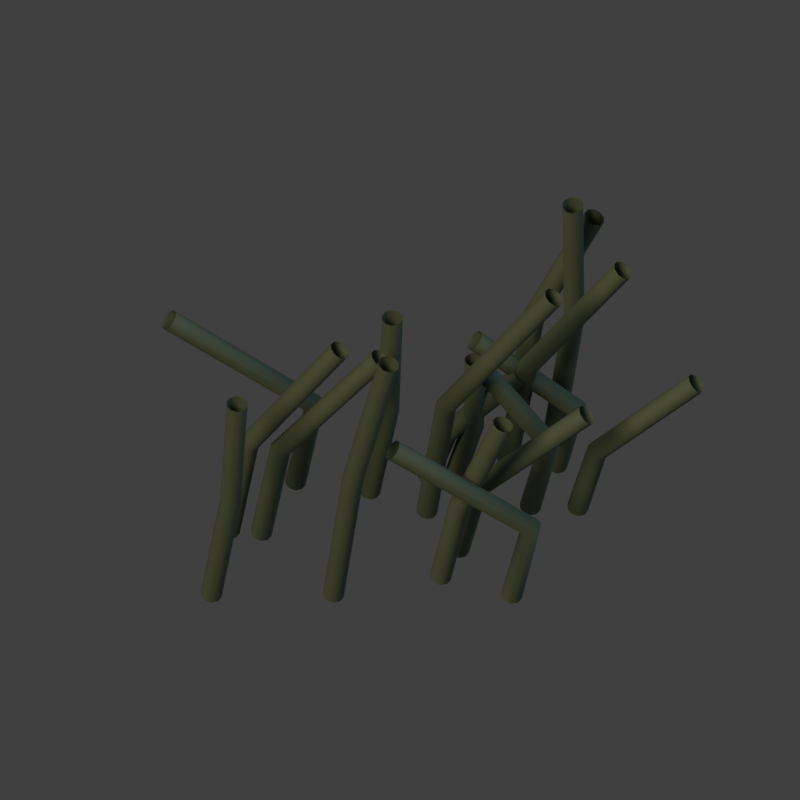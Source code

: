 # Source: props_grass_c.blend  (saved by Blender 5.2.45; exported with 4.5.12 LTS)
import bpy
from mathutils import Matrix  # noqa: F401  (used for matrix-valued properties, if any)

bpy.ops.wm.read_factory_settings(use_empty=True)
scene = bpy.context.scene
scene.name = 'Scene'

# ---- collections
col_collection = bpy.data.collections.new('Collection'); scene.collection.children.link(col_collection)

# ---- materials (node trees are filled in below, after node groups)
mat_moss = bpy.data.materials.new('Moss')

# ---- material node trees
mat_moss.use_nodes = True; mat_moss.node_tree.nodes.clear()
_N = mat_moss.node_tree.nodes; _L = mat_moss.node_tree.links
n0 = _N.new('ShaderNodeBsdfPrincipled'); n0.name = 'beauty'; n0.location = (-200, 100)
n0.inputs[0].default_value = (0.08022, 0.1119, 0.0648, 1.0)
n0.inputs[2].default_value = 0.76
n0.inputs[10].default_value = 0.005
n0.inputs[27].default_value = (0.08022, 0.1119, 0.0648, 1.0)
n1 = _N.new('ShaderNodeOutputMaterial'); n1.name = 'Material Output'; n1.location = (200, 100)
n2 = _N.new('ShaderNodeNewGeometry'); n2.name = 'Geometry'; n2.location = (0, 0)
n3 = _N.new('ShaderNodeVectorTransform'); n3.name = 'Vector Transform'; n3.location = (0, 0)
n3.vector_type = 'NORMAL'
n3.convert_to = 'CAMERA'
n4 = _N.new('ShaderNodeVectorMath'); n4.name = 'Vector Math'; n4.location = (0, 0)
n4.operation = 'MULTIPLY'
n4.inputs[1].default_value = (0.5, 0.5, -0.5)
n5 = _N.new('ShaderNodeVectorMath'); n5.name = 'Vector Math.001'; n5.location = (0, 0)
n5.inputs[1].default_value = (0.5, 0.5, 0.5)
n6 = _N.new('ShaderNodeEmission'); n6.name = 'normal'; n6.location = (0, 0)
n7 = _N.new('ShaderNodeEmission'); n7.name = 'mask'; n7.location = (0, 0)
n7.inputs[0].default_value = (0.0, 0.0, 0.0, 1.0)
_L.new(n0.outputs[0], n1.inputs[0])
_L.new(n2.outputs[1], n3.inputs[0])
_L.new(n3.outputs[0], n4.inputs[0])
_L.new(n4.outputs[0], n5.inputs[0])
_L.new(n5.outputs[0], n6.inputs[0])
n1.is_active_output = True

# ---- world
world_world = bpy.data.worlds.new('World'); scene.world = world_world
world_world.use_nodes = True; world_world.node_tree.nodes.clear()
_N = world_world.node_tree.nodes; _L = world_world.node_tree.links
n0 = _N.new('ShaderNodeOutputWorld'); n0.name = 'World Output'; n0.location = (200, 100)
n1 = _N.new('ShaderNodeBackground'); n1.name = 'Background'; n1.location = (-200, 100)
n1.inputs[0].default_value = (0.05088, 0.05088, 0.05088, 1.0)
_L.new(n1.outputs[0], n0.inputs[0])
n0.is_active_output = True
world_world.color = (0.16, 0.16, 0.16)
world_world.sun_shadow_jitter_overblur = 0.0

# ---- cameras
cam_camera_049 = bpy.data.cameras.new('Camera.049')
cam_camera_049.type = 'ORTHO'
cam_camera_049.ortho_scale = 1.25

# ---- lights
light_sun_048 = bpy.data.lights.new('Sun.048', 'SUN')
light_sun_048.color = (1.0, 0.7605, 0.5271)
light_sun_048.angle = 0.4
light_sun_048.energy = 2.0
light_area_048 = bpy.data.lights.new('Area.048', 'AREA')
light_area_048.color = (0.2747, 0.3916, 0.5776)
light_area_048.energy = 350.0
light_area_048.shape = 'DISK'
light_area_048.size = 5.0
light_area_048.size_y = 1.0

# ---- curves / text
cu_sculpted_line_144 = bpy.data.curves.new('sculpted_line.144', 'CURVE')
cu_sculpted_line_144.dimensions = '3D'
_sp = cu_sculpted_line_144.splines.new('POLY'); _sp.points.add(2)
_sp.points.foreach_set('co', [-0.04737, 0.02597, 0.02, 1.0, -0.01737, 0.02597, 0.2462, 1.0, -0.01183, 0.05597, 0.4477, 1.0])
_sp.resolution_u = 2
cu_sculpted_line_144.materials.append(mat_moss)
cu_sculpted_line_144.bevel_resolution = 3
cu_sculpted_line_144.bevel_depth = 0.017
cu_sculpted_line_144.resolution_u = 2
cu_sculpted_line_144.fill_mode = 'FULL'
cu_sculpted_line_145 = bpy.data.curves.new('sculpted_line.145', 'CURVE')
cu_sculpted_line_145.dimensions = '3D'
_sp = cu_sculpted_line_145.splines.new('POLY'); _sp.points.add(2)
_sp.points.foreach_set('co', [0.1805, 0.1868, 0.02, 1.0, 0.2105, 0.1868, 0.2708, 1.0, 0.304, 0.2168, 0.4923, 1.0])
_sp.resolution_u = 2
cu_sculpted_line_145.materials.append(mat_moss)
cu_sculpted_line_145.bevel_resolution = 3
cu_sculpted_line_145.bevel_depth = 0.017
cu_sculpted_line_145.resolution_u = 2
cu_sculpted_line_145.fill_mode = 'FULL'
cu_sculpted_line_146 = bpy.data.curves.new('sculpted_line.146', 'CURVE')
cu_sculpted_line_146.dimensions = '3D'
_sp = cu_sculpted_line_146.splines.new('POLY'); _sp.points.add(2)
_sp.points.foreach_set('co', [0.04216, -0.0114, 0.02, 1.0, 0.07216, -0.0114, 0.3063, 1.0, 0.2405, 0.0186, 0.5569, 1.0])
_sp.resolution_u = 2
cu_sculpted_line_146.materials.append(mat_moss)
cu_sculpted_line_146.bevel_resolution = 3
cu_sculpted_line_146.bevel_depth = 0.017
cu_sculpted_line_146.resolution_u = 2
cu_sculpted_line_146.fill_mode = 'FULL'
cu_sculpted_line_147 = bpy.data.curves.new('sculpted_line.147', 'CURVE')
cu_sculpted_line_147.dimensions = '3D'
_sp = cu_sculpted_line_147.splines.new('POLY'); _sp.points.add(2)
_sp.points.foreach_set('co', [0.04355, 0.05242, 0.02, 1.0, 0.07355, 0.05242, 0.1398, 1.0, 0.1884, 0.08242, 0.2542, 1.0])
_sp.resolution_u = 2
cu_sculpted_line_147.materials.append(mat_moss)
cu_sculpted_line_147.bevel_resolution = 3
cu_sculpted_line_147.bevel_depth = 0.017
cu_sculpted_line_147.resolution_u = 2
cu_sculpted_line_147.fill_mode = 'FULL'
cu_sculpted_line_148 = bpy.data.curves.new('sculpted_line.148', 'CURVE')
cu_sculpted_line_148.dimensions = '3D'
_sp = cu_sculpted_line_148.splines.new('POLY'); _sp.points.add(2)
_sp.points.foreach_set('co', [0.08508, 0.05345, 0.02, 1.0, 0.1151, 0.05345, 0.1619, 1.0, 0.1176, 0.08345, 0.2943, 1.0])
_sp.resolution_u = 2
cu_sculpted_line_148.materials.append(mat_moss)
cu_sculpted_line_148.bevel_resolution = 3
cu_sculpted_line_148.bevel_depth = 0.017
cu_sculpted_line_148.resolution_u = 2
cu_sculpted_line_148.fill_mode = 'FULL'
cu_sculpted_line_149 = bpy.data.curves.new('sculpted_line.149', 'CURVE')
cu_sculpted_line_149.dimensions = '3D'
_sp = cu_sculpted_line_149.splines.new('POLY'); _sp.points.add(2)
_sp.points.foreach_set('co', [0.06356, -0.1373, 0.02, 1.0, 0.09356, -0.1373, 0.2148, 1.0, 0.161, -0.1073, 0.3905, 1.0])
_sp.resolution_u = 2
cu_sculpted_line_149.materials.append(mat_moss)
cu_sculpted_line_149.bevel_resolution = 3
cu_sculpted_line_149.bevel_depth = 0.017
cu_sculpted_line_149.resolution_u = 2
cu_sculpted_line_149.fill_mode = 'FULL'
cu_sculpted_line_150 = bpy.data.curves.new('sculpted_line.150', 'CURVE')
cu_sculpted_line_150.dimensions = '3D'
_sp = cu_sculpted_line_150.splines.new('POLY'); _sp.points.add(2)
_sp.points.foreach_set('co', [0.1681, 0.0852, 0.02, 1.0, 0.1981, 0.0852, 0.271, 1.0, 0.3485, 0.1152, 0.4928, 1.0])
_sp.resolution_u = 2
cu_sculpted_line_150.materials.append(mat_moss)
cu_sculpted_line_150.bevel_resolution = 3
cu_sculpted_line_150.bevel_depth = 0.017
cu_sculpted_line_150.resolution_u = 2
cu_sculpted_line_150.fill_mode = 'FULL'
cu_sculpted_line_151 = bpy.data.curves.new('sculpted_line.151', 'CURVE')
cu_sculpted_line_151.dimensions = '3D'
_sp = cu_sculpted_line_151.splines.new('POLY'); _sp.points.add(2)
_sp.points.foreach_set('co', [0.1746, -0.1727, 0.02, 1.0, 0.2046, -0.1727, 0.2042, 1.0, -0.01132, -0.1427, 0.3713, 1.0])
_sp.resolution_u = 2
cu_sculpted_line_151.materials.append(mat_moss)
cu_sculpted_line_151.bevel_resolution = 3
cu_sculpted_line_151.bevel_depth = 0.017
cu_sculpted_line_151.resolution_u = 2
cu_sculpted_line_151.fill_mode = 'FULL'
cu_sculpted_line_152 = bpy.data.curves.new('sculpted_line.152', 'CURVE')
cu_sculpted_line_152.dimensions = '3D'
_sp = cu_sculpted_line_152.splines.new('POLY'); _sp.points.add(2)
_sp.points.foreach_set('co', [0.2449, 0.07555, 0.02, 1.0, 0.2749, 0.07555, 0.1736, 1.0, 0.1167, 0.1056, 0.3156, 1.0])
_sp.resolution_u = 2
cu_sculpted_line_152.materials.append(mat_moss)
cu_sculpted_line_152.bevel_resolution = 3
cu_sculpted_line_152.bevel_depth = 0.017
cu_sculpted_line_152.resolution_u = 2
cu_sculpted_line_152.fill_mode = 'FULL'
cu_sculpted_line_153 = bpy.data.curves.new('sculpted_line.153', 'CURVE')
cu_sculpted_line_153.dimensions = '3D'
_sp = cu_sculpted_line_153.splines.new('POLY'); _sp.points.add(2)
_sp.points.foreach_set('co', [-0.1634, 0.04327, 0.02, 1.0, -0.1334, 0.04327, 0.2297, 1.0, -0.3607, 0.07327, 0.4176, 1.0])
_sp.resolution_u = 2
cu_sculpted_line_153.materials.append(mat_moss)
cu_sculpted_line_153.bevel_resolution = 3
cu_sculpted_line_153.bevel_depth = 0.017
cu_sculpted_line_153.resolution_u = 2
cu_sculpted_line_153.fill_mode = 'FULL'
cu_sculpted_line_154 = bpy.data.curves.new('sculpted_line.154', 'CURVE')
cu_sculpted_line_154.dimensions = '3D'
_sp = cu_sculpted_line_154.splines.new('POLY'); _sp.points.add(2)
_sp.points.foreach_set('co', [0.09201, -0.08538, 0.02, 1.0, 0.122, -0.08538, 0.1881, 1.0, 0.2914, -0.05538, 0.342, 1.0])
_sp.resolution_u = 2
cu_sculpted_line_154.materials.append(mat_moss)
cu_sculpted_line_154.bevel_resolution = 3
cu_sculpted_line_154.bevel_depth = 0.017
cu_sculpted_line_154.resolution_u = 2
cu_sculpted_line_154.fill_mode = 'FULL'
cu_sculpted_line_155 = bpy.data.curves.new('sculpted_line.155', 'CURVE')
cu_sculpted_line_155.dimensions = '3D'
_sp = cu_sculpted_line_155.splines.new('POLY'); _sp.points.add(2)
_sp.points.foreach_set('co', [0.2423, 0.1503, 0.02, 1.0, 0.2723, 0.1503, 0.3172, 1.0, 0.27, 0.1803, 0.5767, 1.0])
_sp.resolution_u = 2
cu_sculpted_line_155.materials.append(mat_moss)
cu_sculpted_line_155.bevel_resolution = 3
cu_sculpted_line_155.bevel_depth = 0.017
cu_sculpted_line_155.resolution_u = 2
cu_sculpted_line_155.fill_mode = 'FULL'
cu_sculpted_line_156 = bpy.data.curves.new('sculpted_line.156', 'CURVE')
cu_sculpted_line_156.dimensions = '3D'
_sp = cu_sculpted_line_156.splines.new('POLY'); _sp.points.add(2)
_sp.points.foreach_set('co', [-0.2665, -0.04926, 0.02, 1.0, -0.2365, -0.04926, 0.2568, 1.0, -0.09426, -0.01926, 0.467, 1.0])
_sp.resolution_u = 2
cu_sculpted_line_156.materials.append(mat_moss)
cu_sculpted_line_156.bevel_resolution = 3
cu_sculpted_line_156.bevel_depth = 0.017
cu_sculpted_line_156.resolution_u = 2
cu_sculpted_line_156.fill_mode = 'FULL'
cu_sculpted_line_157 = bpy.data.curves.new('sculpted_line.157', 'CURVE')
cu_sculpted_line_157.dimensions = '3D'
_sp = cu_sculpted_line_157.splines.new('POLY'); _sp.points.add(2)
_sp.points.foreach_set('co', [-0.104, -0.1709, 0.02, 1.0, -0.07399, -0.1709, 0.3313, 1.0, -0.01733, -0.1409, 0.6023, 1.0])
_sp.resolution_u = 2
cu_sculpted_line_157.materials.append(mat_moss)
cu_sculpted_line_157.bevel_resolution = 3
cu_sculpted_line_157.bevel_depth = 0.017
cu_sculpted_line_157.resolution_u = 2
cu_sculpted_line_157.fill_mode = 'FULL'
cu_sculpted_line_158 = bpy.data.curves.new('sculpted_line.158', 'CURVE')
cu_sculpted_line_158.dimensions = '3D'
_sp = cu_sculpted_line_158.splines.new('POLY'); _sp.points.add(2)
_sp.points.foreach_set('co', [0.2034, -0.004142, 0.02, 1.0, 0.2334, -0.004142, 0.1902, 1.0, 0.1314, 0.02586, 0.3458, 1.0])
_sp.resolution_u = 2
cu_sculpted_line_158.materials.append(mat_moss)
cu_sculpted_line_158.bevel_resolution = 3
cu_sculpted_line_158.bevel_depth = 0.017
cu_sculpted_line_158.resolution_u = 2
cu_sculpted_line_158.fill_mode = 'FULL'
cu_sculpted_line_159 = bpy.data.curves.new('sculpted_line.159', 'CURVE')
cu_sculpted_line_159.dimensions = '3D'
_sp = cu_sculpted_line_159.splines.new('POLY'); _sp.points.add(2)
_sp.points.foreach_set('co', [-0.2165, -0.05322, 0.02, 1.0, -0.1865, -0.05322, 0.2471, 1.0, -0.03115, -0.02322, 0.4494, 1.0])
_sp.resolution_u = 2
cu_sculpted_line_159.materials.append(mat_moss)
cu_sculpted_line_159.bevel_resolution = 3
cu_sculpted_line_159.bevel_depth = 0.017
cu_sculpted_line_159.resolution_u = 2
cu_sculpted_line_159.fill_mode = 'FULL'
cu_sculpted_line_160 = bpy.data.curves.new('sculpted_line.160', 'CURVE')
cu_sculpted_line_160.dimensions = '3D'
_sp = cu_sculpted_line_160.splines.new('POLY'); _sp.points.add(2)
_sp.points.foreach_set('co', [0.2777, -0.00555, 0.02, 1.0, 0.3077, -0.00555, 0.1725, 1.0, 0.4627, 0.02445, 0.3137, 1.0])
_sp.resolution_u = 2
cu_sculpted_line_160.materials.append(mat_moss)
cu_sculpted_line_160.bevel_resolution = 3
cu_sculpted_line_160.bevel_depth = 0.017
cu_sculpted_line_160.resolution_u = 2
cu_sculpted_line_160.fill_mode = 'FULL'
cu_sculpted_line_161 = bpy.data.curves.new('sculpted_line.161', 'CURVE')
cu_sculpted_line_161.dimensions = '3D'
_sp = cu_sculpted_line_161.splines.new('POLY'); _sp.points.add(2)
_sp.points.foreach_set('co', [-0.2948, -0.1707, 0.02, 1.0, -0.2648, -0.1707, 0.2717, 1.0, -0.2544, -0.1407, 0.4939, 1.0])
_sp.resolution_u = 2
cu_sculpted_line_161.materials.append(mat_moss)
cu_sculpted_line_161.bevel_resolution = 3
cu_sculpted_line_161.bevel_depth = 0.017
cu_sculpted_line_161.resolution_u = 2
cu_sculpted_line_161.fill_mode = 'FULL'

# ---- objects
ob_camera = bpy.data.objects.new('Camera', cam_camera_049)
ob_warm_key = bpy.data.objects.new('Warm key', light_sun_048)
ob_cool_fill = bpy.data.objects.new('Cool fill', light_area_048)
ob_sculpted_line = bpy.data.objects.new('sculpted_line', cu_sculpted_line_144)
ob_sculpted_line_001 = bpy.data.objects.new('sculpted_line.001', cu_sculpted_line_145)
ob_sculpted_line_002 = bpy.data.objects.new('sculpted_line.002', cu_sculpted_line_146)
ob_sculpted_line_003 = bpy.data.objects.new('sculpted_line.003', cu_sculpted_line_147)
ob_sculpted_line_004 = bpy.data.objects.new('sculpted_line.004', cu_sculpted_line_148)
ob_sculpted_line_005 = bpy.data.objects.new('sculpted_line.005', cu_sculpted_line_149)
ob_sculpted_line_006 = bpy.data.objects.new('sculpted_line.006', cu_sculpted_line_150)
ob_sculpted_line_007 = bpy.data.objects.new('sculpted_line.007', cu_sculpted_line_151)
ob_sculpted_line_008 = bpy.data.objects.new('sculpted_line.008', cu_sculpted_line_152)
ob_sculpted_line_009 = bpy.data.objects.new('sculpted_line.009', cu_sculpted_line_153)
ob_sculpted_line_010 = bpy.data.objects.new('sculpted_line.010', cu_sculpted_line_154)
ob_sculpted_line_011 = bpy.data.objects.new('sculpted_line.011', cu_sculpted_line_155)
ob_sculpted_line_012 = bpy.data.objects.new('sculpted_line.012', cu_sculpted_line_156)
ob_sculpted_line_013 = bpy.data.objects.new('sculpted_line.013', cu_sculpted_line_157)
ob_sculpted_line_014 = bpy.data.objects.new('sculpted_line.014', cu_sculpted_line_158)
ob_sculpted_line_015 = bpy.data.objects.new('sculpted_line.015', cu_sculpted_line_159)
ob_sculpted_line_016 = bpy.data.objects.new('sculpted_line.016', cu_sculpted_line_160)
ob_sculpted_line_017 = bpy.data.objects.new('sculpted_line.017', cu_sculpted_line_161)

# ---- transforms, parenting, visibility, modifiers, constraints
ob_camera.location = (0.0, -5.593, 8.291)
ob_camera.rotation_euler = (0.6109, -0.0, 0.0)
ob_warm_key.location = (-4.0, -4.0, 8.0)
ob_warm_key.rotation_euler = (0.6155, -4.624e-08, -0.7854)
ob_cool_fill.location = (4.0, 1.0, 6.0)
ob_cool_fill.rotation_euler = (0.6021, 1.819e-08, 1.816)
ob_sculpted_line.location = (0.0, 0.0, 0.0)
ob_sculpted_line_001.location = (0.0, 0.0, 0.0)
ob_sculpted_line_002.location = (0.0, 0.0, 0.0)
ob_sculpted_line_003.location = (0.0, 0.0, 0.0)
ob_sculpted_line_004.location = (0.0, 0.0, 0.0)
ob_sculpted_line_005.location = (0.0, 0.0, 0.0)
ob_sculpted_line_006.location = (0.0, 0.0, 0.0)
ob_sculpted_line_007.location = (0.0, 0.0, 0.0)
ob_sculpted_line_008.location = (0.0, 0.0, 0.0)
ob_sculpted_line_009.location = (0.0, 0.0, 0.0)
ob_sculpted_line_010.location = (0.0, 0.0, 0.0)
ob_sculpted_line_011.location = (0.0, 0.0, 0.0)
ob_sculpted_line_012.location = (0.0, 0.0, 0.0)
ob_sculpted_line_013.location = (0.0, 0.0, 0.0)
ob_sculpted_line_014.location = (0.0, 0.0, 0.0)
ob_sculpted_line_015.location = (0.0, 0.0, 0.0)
ob_sculpted_line_016.location = (0.0, 0.0, 0.0)
ob_sculpted_line_017.location = (0.0, 0.0, 0.0)

# ---- collection membership
col_collection.objects.link(ob_camera)
col_collection.objects.link(ob_warm_key)
col_collection.objects.link(ob_cool_fill)
col_collection.objects.link(ob_sculpted_line)
col_collection.objects.link(ob_sculpted_line_001)
col_collection.objects.link(ob_sculpted_line_002)
col_collection.objects.link(ob_sculpted_line_003)
col_collection.objects.link(ob_sculpted_line_004)
col_collection.objects.link(ob_sculpted_line_005)
col_collection.objects.link(ob_sculpted_line_006)
col_collection.objects.link(ob_sculpted_line_007)
col_collection.objects.link(ob_sculpted_line_008)
col_collection.objects.link(ob_sculpted_line_009)
col_collection.objects.link(ob_sculpted_line_010)
col_collection.objects.link(ob_sculpted_line_011)
col_collection.objects.link(ob_sculpted_line_012)
col_collection.objects.link(ob_sculpted_line_013)
col_collection.objects.link(ob_sculpted_line_014)
col_collection.objects.link(ob_sculpted_line_015)
col_collection.objects.link(ob_sculpted_line_016)
col_collection.objects.link(ob_sculpted_line_017)

# ---- scene / render settings (as saved in the file)
scene.camera = ob_camera
scene.frame_start = 1; scene.frame_end = 250; scene.frame_set(1)
scene.render.engine = 'BLENDER_EEVEE_NEXT'
scene.render.resolution_x = 256
scene.render.resolution_y = 256
scene.render.film_transparent = True
scene.render.bake_bias = 0.0
scene.render.bake_samples = 0
scene.render.compositor_device = 'GPU'
scene.eevee.use_volume_custom_range = False
scene.eevee.fast_gi_thickness_near = 0.1
scene.eevee.fast_gi_thickness_far = 0.0
scene.eevee.ray_tracing_options.screen_trace_thickness = 0.1
scene.view_settings.view_transform = 'Standard'
bpy.context.view_layer.update()
